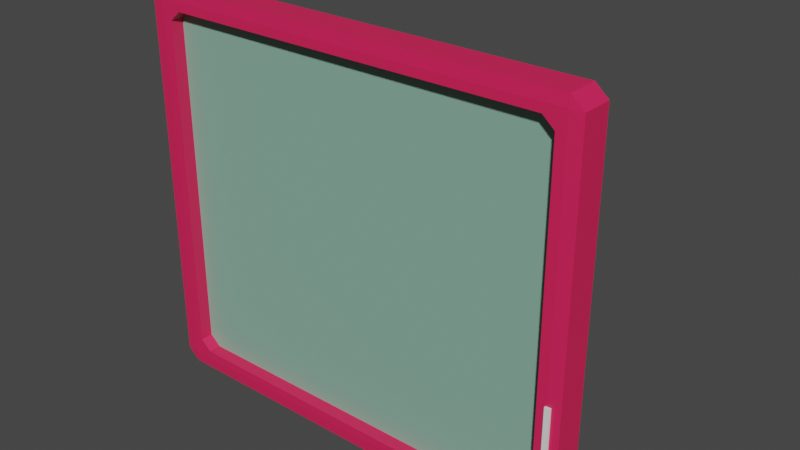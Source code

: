 # Source: monitor_wall001.blend  (saved by Blender 3.4.6; exported with 4.5.12 LTS)
import bpy
from mathutils import Matrix  # noqa: F401  (used for matrix-valued properties, if any)

bpy.ops.wm.read_factory_settings(use_empty=True)
scene = bpy.context.scene
scene.name = 'Scene'

# ---- collections
col_collection = bpy.data.collections.new('Collection'); scene.collection.children.link(col_collection)

# ---- materials (node trees are filled in below, after node groups)
mat_material_001 = bpy.data.materials.new('Material.001')
mat_material_001.use_transparent_shadow = False
mat_material = bpy.data.materials.new('Material')
mat_material.alpha_threshold = 0.0
mat_material.use_transparent_shadow = False
mat_material.roughness = 0.5
mat_material.line_color = (0.0, 0.0, 0.0, 1.0)

# ---- material node trees
mat_material_001.use_nodes = True; mat_material_001.node_tree.nodes.clear()
_N = mat_material_001.node_tree.nodes; _L = mat_material_001.node_tree.links
n0 = _N.new('ShaderNodeBsdfPrincipled'); n0.name = 'Principled BSDF'; n0.location = (10, 300)
n0.distribution = 'GGX'
n0.subsurface_method = 'RANDOM_WALK_SKIN'
n0.inputs[0].default_value = (0.8, 0.01691, 0.0995, 1.0)
n0.inputs[3].default_value = 1.45
n0.inputs[27].default_value = (0.0, 0.0, 0.0, 1.0)
n0.inputs[28].default_value = 1.0
n1 = _N.new('ShaderNodeOutputMaterial'); n1.name = 'Material Output'; n1.location = (300, 300)
_L.new(n0.outputs[0], n1.inputs[0])
n1.is_active_output = True
mat_material.use_nodes = True; mat_material.node_tree.nodes.clear()
_N = mat_material.node_tree.nodes; _L = mat_material.node_tree.links
n0 = _N.new('ShaderNodeOutputMaterial'); n0.name = 'Material Output'; n0.location = (300, 300)
n1 = _N.new('ShaderNodeBsdfPrincipled'); n1.name = 'Principled BSDF'; n1.location = (10, 300)
n1.distribution = 'GGX'
n1.subsurface_method = 'RANDOM_WALK_SKIN'
n1.inputs[0].default_value = (0.2231, 0.42, 0.3285, 1.0)
n1.inputs[2].default_value = 0.7578
n1.inputs[3].default_value = 1.45
n1.inputs[13].default_value = 0.3727
n1.inputs[19].default_value = 0.1864
n1.inputs[24].default_value = 0.1464
n1.inputs[27].default_value = (0.0, 0.0, 0.0, 1.0)
n1.inputs[28].default_value = 1.0
_L.new(n1.outputs[0], n0.inputs[0])
n0.is_active_output = True

# ---- world
world_world = bpy.data.worlds.new('World'); scene.world = world_world
world_world.use_nodes = True; world_world.node_tree.nodes.clear()
_N = world_world.node_tree.nodes; _L = world_world.node_tree.links
n0 = _N.new('ShaderNodeOutputWorld'); n0.name = 'World Output'; n0.location = (300, 300)
n1 = _N.new('ShaderNodeBackground'); n1.name = 'Background'; n1.location = (10, 300)
n1.inputs[0].default_value = (0.05088, 0.05088, 0.05088, 1.0)
_L.new(n1.outputs[0], n0.inputs[0])
n0.is_active_output = True
world_world.color = (0.05088, 0.05088, 0.05088)
world_world.use_sun_shadow = False
world_world.sun_shadow_jitter_overblur = 0.0

# ---- meshes
me_cube_001 = bpy.data.meshes.new('Cube.001')
me_cube_001.from_pydata([(-0.3741, 1.129, -0.3985), (-0.001901, 0.1613, -0.0178), (-0.3741, 1.105, -0.3747), (-0.001901, 0.04539, -0.008241), (0.03302, 0.1613, -0.0178), (0.03302, 0.04539, -0.008241), (0.0138, 0.1613, -0.0178), (0.0138, 0.04539, -0.008241), (-0.3979, 1.129, -0.3747), (-0.3741, 1.105, 0.4178), (0.04873, 0.1613, -0.0178), (0.04873, 0.04539, -0.008241), (-0.3741, 1.129, 0.4415), (-0.3979, 1.129, 0.4178), (-0.3741, 1.922, -0.3985), (-0.3979, 1.922, -0.3747), (-0.3741, 1.945, -0.3747), (-0.3741, 1.922, 0.4415), (-0.3741, 1.945, 0.4178), (-0.3979, 1.922, 0.4178), (0.4184, 1.129, -0.3985), (0.4421, 1.129, -0.3747), (0.4184, 1.105, -0.3747), (0.4184, 1.129, 0.4415), (0.4184, 1.105, 0.4178), (0.4421, 1.129, 0.4178), (0.4184, 1.922, -0.3985), (0.4184, 1.945, -0.3747), (0.4421, 1.922, -0.3747), (0.4184, 1.922, 0.4415), (0.4421, 1.922, 0.4178), (0.4184, 1.945, 0.4178), (-0.356, 1.945, -0.3353), (-0.356, 1.945, 0.3783), (0.3789, 1.945, 0.3997), (0.3896, 1.945, 0.389), (-0.3346, 1.945, 0.3997), (-0.3453, 1.945, -0.3459), (-0.3346, 1.945, -0.3566), (0.3789, 1.945, -0.3566), (0.4003, 1.945, 0.3783), (0.4003, 1.945, -0.3353), (0.03302, 1.105, 0.06005), (0.03302, 1.105, 0.07916), (0.04873, 1.105, 0.06005), (0.04873, 1.105, 0.07916), (0.0138, 1.105, 0.07916), (-0.001901, 1.105, 0.06005), (-0.001901, 1.105, 0.07916), (0.0138, 1.105, 0.06005), (0.4003, 1.61, -0.3353), (0.4003, 1.61, 0.3783), (-0.3346, 1.61, 0.3997), (0.3789, 1.61, 0.3997), (-0.356, 1.61, 0.3783), (-0.356, 1.61, -0.3353), (-0.3346, 1.61, -0.3566), (0.3789, 1.61, -0.3566)], [], [(9, 2, 22, 24, 45, 44, 42, 49, 47, 48, 46, 43), (49, 42, 43, 46), (45, 24, 9, 43), (28, 30, 25, 21), (29, 17, 12, 23), (8, 13, 19, 15), (32, 37, 16, 18, 31, 35, 34, 36, 33), (40, 35, 31, 27, 16, 37, 38, 39, 41), (0, 2, 8), (9, 12, 13), (14, 15, 16), (17, 18, 19), (20, 21, 22), (23, 24, 25), (26, 27, 28), (29, 30, 31), (14, 0, 8, 15), (2, 9, 13, 8), (12, 17, 19, 13), (18, 16, 15, 19), (26, 14, 16, 27), (17, 29, 31, 18), (30, 28, 27, 31), (20, 26, 28, 21), (29, 23, 25, 30), (24, 22, 21, 25), (0, 20, 22, 2), (23, 12, 9, 24), (14, 26, 20, 0), (40, 41, 50, 51), (52, 36, 34, 53), (32, 33, 54, 55), (56, 38, 37, 32, 55), (33, 36, 52, 54), (50, 41, 39, 57), (53, 34, 35, 40, 51), (57, 39, 38, 56), (4, 5, 43, 42), (10, 11, 5, 4), (11, 10, 44, 45), (10, 4, 42, 44), (43, 5, 11, 45), (1, 3, 48, 47), (6, 7, 3, 1), (46, 7, 6, 49), (6, 1, 47, 49), (48, 3, 7, 46), (50, 57, 56, 55, 54, 52, 53, 51)])
me_cube_001.polygons.foreach_set('material_index', [0, 0, 0, 0, 0, 0, 0, 0, 0, 0, 0, 0, 0, 0, 0, 0, 0, 0, 0, 0, 0, 0, 0, 0, 0, 0, 0, 0, 0, 0, 0, 0, 0, 0, 0, 0, 0, 0, 0, 0, 0, 0, 0, 0, 0, 0, 0, 1])
_uv = me_cube_001.uv_layers.new(name='UVMap')
_uv.uv.foreach_set('vector', [0.6179, 0.9929, 0.3821, 0.9929, 0.3821, 0.7571, 0.6179, 0.7571, 0.5172, 0.8671, 0.5115, 0.8671, 0.5115, 0.8718, 0.5115, 0.8775, 0.5115, 0.8821, 0.5172, 0.8821, 0.5172, 0.8775, 0.5172, 0.8718, 0.5115, 0.8775, 0.5115, 0.8718, 0.5172, 0.8718, 0.5172, 0.8775, 0.5172, 0.8671, 0.6179, 0.7571, 0.6179, 0.9929, 0.5172, 0.8718, 0.3821, 0.5071, 0.6179, 0.5071, 0.6179, 0.7429, 0.3821, 0.7429, 0.6321, 0.5071, 0.8679, 0.5071, 0.8679, 0.7429, 0.6321, 0.7429, 0.3821, 0.007068, 0.6179, 0.007068, 0.6179, 0.2429, 0.3821, 0.2429, 0.3938, 0.2625, 0.3906, 0.2656, 0.3821, 0.2571, 0.6179, 0.2571, 0.6179, 0.4929, 0.6094, 0.4844, 0.6125, 0.4812, 0.6125, 0.2688, 0.6062, 0.2625, 0.6062, 0.4875, 0.6094, 0.4844, 0.6179, 0.4929, 0.3821, 0.4929, 0.3821, 0.2571, 0.3906, 0.2656, 0.3875, 0.2688, 0.3875, 0.4812, 0.3938, 0.4875, 0.1321, 0.7429, 0.1321, 0.75, 0.125, 0.7429, 0.6179, 0.0, 0.625, 0.007068, 0.6179, 0.007068, 0.1321, 0.5071, 0.125, 0.5071, 0.1321, 0.5, 0.625, 0.2429, 0.6179, 0.25, 0.6179, 0.2429, 0.3679, 0.7429, 0.375, 0.7429, 0.3679, 0.75, 0.625, 0.7571, 0.6179, 0.7571, 0.6179, 0.75, 0.3679, 0.5071, 0.3679, 0.5, 0.375, 0.5071, 0.625, 0.4929, 0.6179, 0.5, 0.6179, 0.4929, 0.1321, 0.5071, 0.1321, 0.7429, 0.125, 0.7429, 0.125, 0.5071, 0.3821, 0.0, 0.6179, 0.0, 0.6179, 0.007068, 0.3821, 0.007068, 0.625, 0.007068, 0.625, 0.2429, 0.6179, 0.2429, 0.6179, 0.007068, 0.6179, 0.2571, 0.3821, 0.2571, 0.3821, 0.2429, 0.6179, 0.2429, 0.3679, 0.5071, 0.1321, 0.5071, 0.1321, 0.5, 0.3679, 0.5, 0.625, 0.2571, 0.625, 0.4929, 0.6179, 0.4929, 0.6179, 0.2571, 0.6179, 0.5071, 0.3821, 0.5071, 0.3821, 0.4929, 0.6179, 0.4929, 0.3679, 0.7429, 0.3679, 0.5071, 0.3821, 0.5071, 0.3821, 0.7429, 0.6321, 0.5071, 0.6321, 0.7429, 0.6179, 0.7429, 0.6179, 0.5071, 0.6179, 0.7571, 0.3821, 0.7571, 0.3821, 0.7429, 0.6179, 0.7429, 0.1321, 0.7429, 0.3679, 0.7429, 0.3679, 0.75, 0.1321, 0.75, 0.625, 0.7571, 0.625, 0.9929, 0.6179, 0.9929, 0.6179, 0.7571, 0.1321, 0.5071, 0.3679, 0.5071, 0.3679, 0.7429, 0.1321, 0.7429, 0.6179, 0.6309, 0.3821, 0.6309, 0.3821, 0.7017, 0.6179, 0.7017, 0.8679, 0.7017, 0.8679, 0.6309, 0.6321, 0.6309, 0.6321, 0.7017, 0.3821, 0.1191, 0.6179, 0.1191, 0.6179, 0.04827, 0.3821, 0.04827, 0.1321, 0.7017, 0.1321, 0.6309, 0.1285, 0.6309, 0.125, 0.6309, 0.125, 0.7017, 0.6179, 0.1191, 0.625, 0.1191, 0.625, 0.04827, 0.6179, 0.04827, 0.3821, 0.7017, 0.3821, 0.6309, 0.3679, 0.6309, 0.3679, 0.7017, 0.6321, 0.7017, 0.6321, 0.6309, 0.625, 0.6309, 0.6179, 0.6309, 0.6179, 0.7017, 0.3679, 0.7017, 0.3679, 0.6309, 0.1321, 0.6309, 0.1321, 0.7017, 0.375, 0.25, 0.625, 0.25, 0.625, 0.03528, 0.375, 0.05876, 0.375, 0.5, 0.625, 0.5, 0.625, 0.25, 0.375, 0.25, 0.625, 0.5, 0.375, 0.5, 0.375, 0.6912, 0.625, 0.7147, 0.375, 0.5, 0.125, 0.5, 0.125, 0.6912, 0.375, 0.6912, 0.875, 0.7147, 0.875, 0.5, 0.625, 0.5, 0.625, 0.7147, 0.375, 0.25, 0.625, 0.25, 0.625, 0.03528, 0.375, 0.05876, 0.375, 0.5, 0.625, 0.5, 0.625, 0.25, 0.375, 0.25, 0.625, 0.7147, 0.625, 0.5, 0.375, 0.5, 0.375, 0.6912, 0.375, 0.5, 0.125, 0.5, 0.125, 0.6912, 0.375, 0.6912, 0.875, 0.7147, 0.875, 0.5, 0.625, 0.5, 0.625, 0.7147, 0.972, 0.0, 0.9453, 0.0, 0.05469, 0.0, 0.028, 0.0, 0.028, 0.0, 0.05469, 0.0, 0.9453, 0.0, 0.972, 0.0])
me_cube_001.materials.append(mat_material_001)
me_cube_001.materials.append(mat_material)
me_cube_001.update()
me_cube_003 = bpy.data.meshes.new('Cube.003')
me_cube_003.from_pydata([(-0.06, -0.06, -0.06), (-0.1137, 0.04686, -1.13), (-0.06, -0.06, 0.06), (-0.1137, 0.04686, 0.5777), (-0.1137, 0.06347, -1.13), (-0.1137, 0.06347, 0.5777), (0.06, -0.06, -0.06), (0.1137, 0.04686, -1.13), (0.06, -0.06, 0.06), (0.1137, 0.04686, 0.5777), (0.1137, 0.06347, -1.13), (0.1137, 0.06347, 0.5777), (-0.06, 0.04686, 0.06), (-0.06, 0.04686, -0.06), (0.06, 0.04686, 0.06), (0.06, 0.04686, -0.06)], [], [(0, 2, 12, 13), (8, 6, 15, 14), (6, 8, 2, 0), (6, 0, 13, 15), (12, 2, 8, 14), (1, 3, 5, 4), (4, 5, 11, 10), (10, 11, 9, 7), (14, 9, 3, 12), (3, 1, 7, 9, 14, 15, 13, 12), (4, 10, 7, 1), (11, 5, 3, 9)])
_uv = me_cube_003.uv_layers.new(name='UVMap')
_uv.uv.foreach_set('vector', [0.375, 0.0, 0.625, 0.0, 0.625, 0.2226, 0.375, 0.2226, 0.625, 0.75, 0.375, 0.75, 0.375, 0.5274, 0.625, 0.5274, 0.375, 0.75, 0.625, 0.75, 0.625, 1.0, 0.375, 1.0, 0.375, 0.75, 0.125, 0.75, 0.125, 0.5274, 0.375, 0.5274, 0.875, 0.5274, 0.875, 0.75, 0.625, 0.75, 0.625, 0.5274, 0.375, 0.0, 0.625, 0.0, 0.625, 0.25, 0.375, 0.25, 0.375, 0.25, 0.625, 0.25, 0.625, 0.5, 0.375, 0.5, 0.375, 0.5, 0.625, 0.5, 0.625, 0.75, 0.375, 0.75, 0.5492, 0.8091, 0.625, 0.75, 0.625, 1.0, 0.5492, 0.9409, 0.625, 1.0, 0.375, 1.0, 0.375, 0.75, 0.625, 0.75, 0.5492, 0.8091, 0.5316, 0.8091, 0.5316, 0.9409, 0.5492, 0.9409, 0.125, 0.5, 0.375, 0.5, 0.375, 0.75, 0.125, 0.75, 0.625, 0.5, 0.875, 0.5, 0.875, 0.75, 0.625, 0.75])
me_cube_003.update()
me_cylinder = bpy.data.meshes.new('Cylinder')
me_cylinder.from_pydata([(-1.788e-07, 0.01, -0.035), (-0.009642, 0.1166, 0.03295), (-0.009642, 0.3207, 0.03295), (-1.192e-07, 0.07585, -0.035), (-0.009642, 0.1166, -0.05169), (-1.788e-07, 0.04148, -0.035), (-0.009642, 0.3207, -0.05169), (-1.192e-07, 0.07585, 0.035), (0.007542, 0.1166, 0.03295), (-1.788e-07, 0.01, 0.035), (0.007542, 0.3207, 0.03295), (0.007071, 0.07292, -0.035), (0.007542, 0.1166, -0.05169), (-1.788e-07, 0.04148, 0.035), (0.007542, 0.3207, -0.05169), (0.007071, 0.07292, 0.035), (0.007071, 0.007071, -0.035), (0.01, 0.06585, -0.035), (0.007071, 0.03855, -0.035), (0.01, 0.06585, 0.035), (0.007071, 0.007071, 0.035), (0.007071, 0.05878, -0.035), (0.007071, 0.05878, 0.035), (0.007071, 0.03855, 0.035), (0.01, 1.788e-07, -0.035), (-1.192e-07, 0.05585, -0.035), (-1.192e-07, 0.05585, 0.035), (0.01, 0.03148, -0.035), (0.01, 1.788e-07, 0.035), (-0.007071, 0.05878, -0.035), (-0.007071, 0.05878, 0.035), (0.01, 0.03148, 0.035), (-0.01, 0.06585, -0.035), (0.007071, -0.007071, -0.035), (-0.01, 0.06585, 0.035), (0.007071, 0.02441, -0.035), (-0.007071, 0.07292, -0.035), (0.007071, -0.007071, 0.035), (0.007071, 0.02441, 0.035), (-0.007071, 0.07292, 0.035), (-1.788e-07, -0.01, -0.035), (-1.788e-07, 0.02148, -0.035), (-1.788e-07, -0.01, 0.035), (-1.788e-07, 0.02148, 0.035), (-0.007071, -0.007071, -0.035), (-0.007071, 0.02441, -0.035), (-0.007071, -0.007071, 0.035), (-0.007071, 0.02441, 0.035), (-0.01, 1.788e-07, -0.035), (-0.01, 0.03148, -0.035), (-0.01, 1.788e-07, 0.035), (-0.01, 0.03148, 0.035), (-0.007071, 0.007071, -0.035), (-0.007071, 0.03855, -0.035), (-0.007071, 0.007071, 0.035), (-0.007071, 0.03855, 0.035)], [], [(0, 9, 20, 16), (16, 20, 28, 24), (24, 28, 37, 33), (33, 37, 42, 40), (40, 42, 46, 44), (44, 46, 50, 48), (28, 20, 9, 54, 50, 46, 42, 37), (48, 50, 54, 52), (52, 54, 9, 0), (52, 0, 16, 24, 33, 40, 44, 48), (5, 13, 23, 18), (18, 23, 31, 27), (27, 31, 38, 35), (35, 38, 43, 41), (41, 43, 47, 45), (45, 47, 51, 49), (43, 38, 31, 23, 13, 55, 51, 47), (49, 51, 55, 53), (53, 55, 13, 5), (53, 5, 18, 27, 35, 41, 45, 49), (3, 7, 15, 11), (11, 15, 19, 17), (17, 19, 22, 21), (21, 22, 26, 25), (25, 26, 30, 29), (29, 30, 34, 32), (39, 34, 30, 26, 22, 19, 15, 7), (32, 34, 39, 36), (36, 39, 7, 3), (32, 36, 3, 11, 17, 21, 25, 29), (1, 2, 6, 4), (4, 6, 14, 12), (12, 14, 10, 8), (8, 10, 2, 1), (4, 12, 8, 1), (14, 6, 2, 10)])
_uv = me_cylinder.uv_layers.new(name='UVMap')
_uv.uv.foreach_set('vector', [1.0, 0.5, 1.0, 1.0, 0.875, 1.0, 0.875, 0.5, 0.875, 0.5, 0.875, 1.0, 0.75, 1.0, 0.75, 0.5, 0.75, 0.5, 0.75, 1.0, 0.625, 1.0, 0.625, 0.5, 0.625, 0.5, 0.625, 1.0, 0.5, 1.0, 0.5, 0.5, 0.5, 0.5, 0.5, 1.0, 0.375, 1.0, 0.375, 0.5, 0.375, 0.5, 0.375, 1.0, 0.25, 1.0, 0.25, 0.5, 0.49, 0.25, 0.4197, 0.4197, 0.25, 0.49, 0.08029, 0.4197, 0.01, 0.25, 0.08029, 0.08029, 0.25, 0.01, 0.4197, 0.08029, 0.25, 0.5, 0.25, 1.0, 0.125, 1.0, 0.125, 0.5, 0.125, 0.5, 0.125, 1.0, 0.0, 1.0, 0.0, 0.5, 0.5803, 0.4197, 0.75, 0.49, 0.9197, 0.4197, 0.99, 0.25, 0.9197, 0.08029, 0.75, 0.01, 0.5803, 0.08029, 0.51, 0.25, 1.0, 0.5, 1.0, 1.0, 0.875, 1.0, 0.875, 0.5, 0.875, 0.5, 0.875, 1.0, 0.75, 1.0, 0.75, 0.5, 0.75, 0.5, 0.75, 1.0, 0.625, 1.0, 0.625, 0.5, 0.625, 0.5, 0.625, 1.0, 0.5, 1.0, 0.5, 0.5, 0.5, 0.5, 0.5, 1.0, 0.375, 1.0, 0.375, 0.5, 0.375, 0.5, 0.375, 1.0, 0.25, 1.0, 0.25, 0.5, 0.25, 0.01, 0.4197, 0.08029, 0.49, 0.25, 0.4197, 0.4197, 0.25, 0.49, 0.08029, 0.4197, 0.01, 0.25, 0.08029, 0.08029, 0.25, 0.5, 0.25, 1.0, 0.125, 1.0, 0.125, 0.5, 0.125, 0.5, 0.125, 1.0, 0.0, 1.0, 0.0, 0.5, 0.5803, 0.4197, 0.75, 0.49, 0.9197, 0.4197, 0.99, 0.25, 0.9197, 0.08029, 0.75, 0.01, 0.5803, 0.08029, 0.51, 0.25, 1.0, 0.5, 1.0, 1.0, 0.875, 1.0, 0.875, 0.5, 0.875, 0.5, 0.875, 1.0, 0.75, 1.0, 0.75, 0.5, 0.75, 0.5, 0.75, 1.0, 0.625, 1.0, 0.625, 0.5, 0.625, 0.5, 0.625, 1.0, 0.5, 1.0, 0.5, 0.5, 0.5, 0.5, 0.5, 1.0, 0.375, 1.0, 0.375, 0.5, 0.375, 0.5, 0.375, 1.0, 0.25, 1.0, 0.25, 0.5, 0.08029, 0.4197, 0.01, 0.25, 0.08029, 0.08029, 0.25, 0.01, 0.4197, 0.08029, 0.49, 0.25, 0.4197, 0.4197, 0.25, 0.49, 0.25, 0.5, 0.25, 1.0, 0.125, 1.0, 0.125, 0.5, 0.125, 0.5, 0.125, 1.0, 0.0, 1.0, 0.0, 0.5, 0.51, 0.25, 0.5803, 0.4197, 0.75, 0.49, 0.9197, 0.4197, 0.99, 0.25, 0.9197, 0.08029, 0.75, 0.01, 0.5803, 0.08029, 0.375, 0.0, 0.625, 0.0, 0.625, 0.25, 0.375, 0.25, 0.375, 0.25, 0.375, 0.25, 0.375, 0.5, 0.375, 0.5, 0.375, 0.5, 0.625, 0.5, 0.625, 0.75, 0.375, 0.75, 0.375, 0.75, 0.375, 0.75, 0.375, 1.0, 0.375, 1.0, 0.125, 0.75, 0.375, 0.5, 0.375, 0.5, 0.125, 0.75, 0.625, 0.75, 0.875, 0.5, 0.875, 0.5, 0.625, 0.75])
me_cylinder.update()

# ---- objects
ob_cube = bpy.data.objects.new('Cube', me_cube_001)
ob_cube_001 = bpy.data.objects.new('Cube.001', me_cube_003)
ob_cylinder = bpy.data.objects.new('Cylinder', me_cylinder)

# ---- transforms, parenting, visibility, modifiers, constraints
ob_cube.location = (-0.02212, 0.08988, -0.01976)
ob_cube.scale = (1.0, -0.07296, 0.8849)
ob_cube_001.location = (0.0, 0.1537, -0.02485)
ob_cube_001.scale = (0.5276, 1.333, 0.2591)
ob_cylinder.location = (0.3993, -0.0521, -0.2949)
ob_cylinder.rotation_euler = (1.571, -0.0, 0.0)
ob_cylinder.scale = (0.5761, 0.5761, 0.117)

# ---- collection membership
col_collection.objects.link(ob_cube)
col_collection.objects.link(ob_cube_001)
col_collection.objects.link(ob_cylinder)

# ---- scene / render settings (as saved in the file)
scene.frame_start = 1; scene.frame_end = 250; scene.frame_set(1)
scene.render.engine = 'BLENDER_EEVEE_NEXT'
scene.cycles.sampling_pattern = 'TABULATED_SOBOL'
scene.cycles.use_light_tree = False
scene.view_settings.view_transform = 'Filmic'
bpy.context.view_layer.update()

# ---- added for rendering (the .blend has no active camera and no usable light): camera, sun
cam_auto = bpy.data.cameras.new('AutoCamera')
cam_auto.lens = 50.0
cam_auto.sensor_width = 36.0
cam_auto.clip_end = 1000.0
ob_auto_camera = bpy.data.objects.new('AutoCamera', cam_auto)
scene.collection.objects.link(ob_auto_camera)
ob_auto_camera.location = (1.07298, -1.1965, 0.85766)
ob_auto_camera.rotation_euler = (1.09748, -7.21219e-08, 0.694738)
scene.camera = ob_auto_camera
light_auto_sun = bpy.data.lights.new('AutoSun', 'SUN')
light_auto_sun.energy = 3.0
light_auto_sun.angle = 0.0523599
ob_auto_sun = bpy.data.objects.new('AutoSun', light_auto_sun)
scene.collection.objects.link(ob_auto_sun)
ob_auto_sun.rotation_euler = (0.872665, 0.174533, 0.523599)
bpy.context.view_layer.update()
